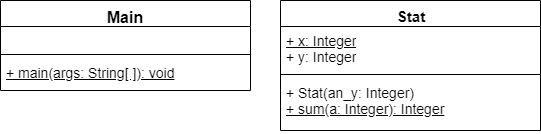

The diagram above was exported from draw.io. Its source (the exported page's mxGraphModel, read from the mxfile embedded in the PNG):
<mxGraphModel dx="1422" dy="796" grid="1" gridSize="10" guides="1" tooltips="1" connect="1" arrows="1" fold="1" page="1" pageScale="1" pageWidth="850" pageHeight="1100" background="#ffffff" math="0" shadow="0">
  <root>
    <mxCell id="0" />
    <mxCell id="1" parent="0" />
    <mxCell id="tuFxTkSNywEU08Wv1BFb-5" value="Main" style="swimlane;fontStyle=1;align=center;verticalAlign=top;childLayout=stackLayout;horizontal=1;startSize=26;horizontalStack=0;resizeParent=1;resizeParentMax=0;resizeLast=0;collapsible=1;marginBottom=0;fontSize=16;" parent="1" vertex="1">
      <mxGeometry x="40" y="470" width="250" height="90" as="geometry">
        <mxRectangle x="50" y="270" width="60" height="26" as="alternateBounds" />
      </mxGeometry>
    </mxCell>
    <mxCell id="tuFxTkSNywEU08Wv1BFb-6" value=" " style="text;strokeColor=none;fillColor=none;align=left;verticalAlign=top;spacingLeft=4;spacingRight=4;overflow=hidden;rotatable=0;points=[[0,0.5],[1,0.5]];portConstraint=eastwest;fontSize=14;" parent="tuFxTkSNywEU08Wv1BFb-5" vertex="1">
      <mxGeometry y="26" width="250" height="24" as="geometry" />
    </mxCell>
    <mxCell id="tuFxTkSNywEU08Wv1BFb-7" value="" style="line;strokeWidth=1;fillColor=none;align=left;verticalAlign=middle;spacingTop=-1;spacingLeft=3;spacingRight=3;rotatable=0;labelPosition=right;points=[];portConstraint=eastwest;" parent="tuFxTkSNywEU08Wv1BFb-5" vertex="1">
      <mxGeometry y="50" width="250" height="8" as="geometry" />
    </mxCell>
    <mxCell id="tuFxTkSNywEU08Wv1BFb-8" value="+ main(args: String[ ]): void" style="text;strokeColor=none;fillColor=none;align=left;verticalAlign=top;spacingLeft=4;spacingRight=4;overflow=hidden;rotatable=0;points=[[0,0.5],[1,0.5]];portConstraint=eastwest;fontSize=14;whiteSpace=wrap;fontStyle=4" parent="tuFxTkSNywEU08Wv1BFb-5" vertex="1">
      <mxGeometry y="58" width="250" height="32" as="geometry" />
    </mxCell>
    <mxCell id="tuFxTkSNywEU08Wv1BFb-9" value="Stat" style="swimlane;fontStyle=1;align=center;verticalAlign=top;childLayout=stackLayout;horizontal=1;startSize=26;horizontalStack=0;resizeParent=1;resizeParentMax=0;resizeLast=0;collapsible=1;marginBottom=0;fontSize=15;whiteSpace=wrap;" parent="1" vertex="1">
      <mxGeometry x="320" y="470" width="260" height="130" as="geometry">
        <mxRectangle x="50" y="270" width="60" height="26" as="alternateBounds" />
      </mxGeometry>
    </mxCell>
    <mxCell id="tuFxTkSNywEU08Wv1BFb-10" value="&lt;u&gt;+ x: Integer&lt;/u&gt;&lt;br&gt;+ y: Integer" style="text;strokeColor=none;fillColor=none;align=left;verticalAlign=top;spacingLeft=4;spacingRight=4;overflow=hidden;rotatable=0;points=[[0,0.5],[1,0.5]];portConstraint=eastwest;fontSize=14;fontStyle=0;html=1;" parent="tuFxTkSNywEU08Wv1BFb-9" vertex="1">
      <mxGeometry y="26" width="260" height="44" as="geometry" />
    </mxCell>
    <mxCell id="tuFxTkSNywEU08Wv1BFb-11" value="" style="line;strokeWidth=1;fillColor=none;align=left;verticalAlign=middle;spacingTop=-1;spacingLeft=3;spacingRight=3;rotatable=0;labelPosition=right;points=[];portConstraint=eastwest;" parent="tuFxTkSNywEU08Wv1BFb-9" vertex="1">
      <mxGeometry y="70" width="260" height="8" as="geometry" />
    </mxCell>
    <mxCell id="tuFxTkSNywEU08Wv1BFb-12" value="+ Stat(an_y: Integer)&lt;br&gt;&lt;u&gt;+ sum(a: Integer): Integer&lt;/u&gt;" style="text;strokeColor=none;fillColor=none;align=left;verticalAlign=top;spacingLeft=4;spacingRight=4;overflow=hidden;rotatable=0;points=[[0,0.5],[1,0.5]];portConstraint=eastwest;fontSize=14;whiteSpace=wrap;html=1;fontStyle=0" parent="tuFxTkSNywEU08Wv1BFb-9" vertex="1">
      <mxGeometry y="78" width="260" height="52" as="geometry" />
    </mxCell>
  </root>
</mxGraphModel>